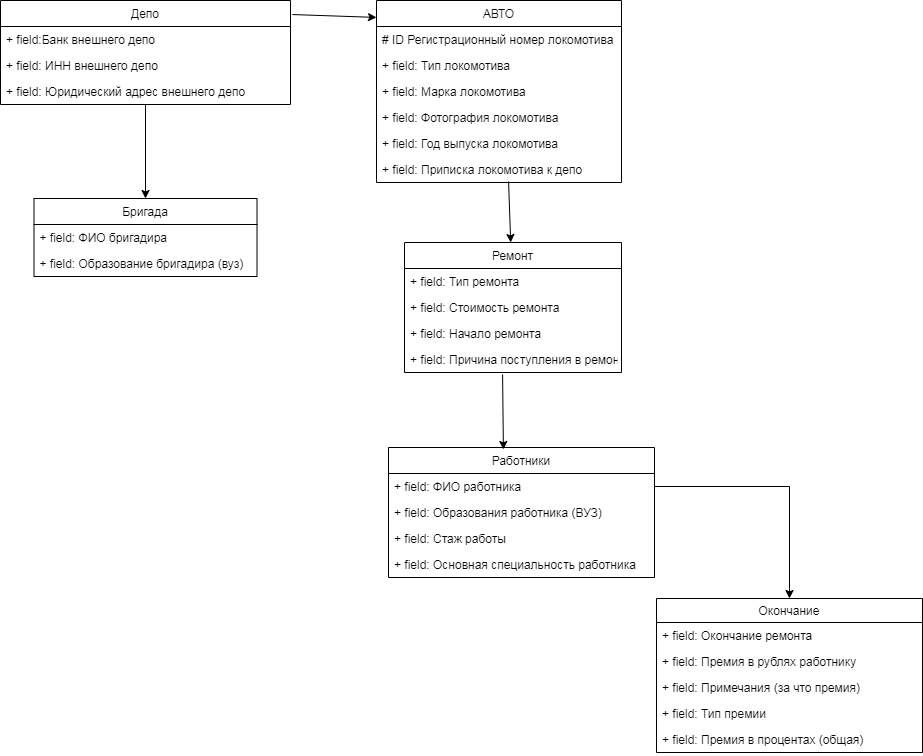

The diagram above was exported from draw.io. Its source (the exported page's mxGraphModel, read from the mxfile embedded in the PNG):
<mxGraphModel dx="1098" dy="433" grid="0" gridSize="10" guides="1" tooltips="1" connect="1" arrows="1" fold="1" page="1" pageScale="1" pageWidth="827" pageHeight="1169" math="0" shadow="0">
  <root>
    <mxCell id="0" />
    <mxCell id="1" parent="0" />
    <mxCell id="HH78zNivGQ4xv5aazs1L-10" value="" style="endArrow=classic;html=1;entryX=0.5;entryY=0;entryDx=0;entryDy=0;" edge="1" parent="1" source="HH78zNivGQ4xv5aazs1L-4" target="HH78zNivGQ4xv5aazs1L-6">
      <mxGeometry width="50" height="50" relative="1" as="geometry">
        <mxPoint x="465" y="207" as="sourcePoint" />
        <mxPoint x="503" y="208" as="targetPoint" />
      </mxGeometry>
    </mxCell>
    <mxCell id="HH78zNivGQ4xv5aazs1L-6" value="Бригада" style="swimlane;fontStyle=0;childLayout=stackLayout;horizontal=1;startSize=26;fillColor=none;horizontalStack=0;resizeParent=1;resizeParentMax=0;resizeLast=0;collapsible=1;marginBottom=0;" vertex="1" parent="1">
      <mxGeometry x="355.5" y="316" width="223" height="78" as="geometry" />
    </mxCell>
    <mxCell id="HH78zNivGQ4xv5aazs1L-7" value="+ field: ФИО бригадира" style="text;strokeColor=none;fillColor=none;align=left;verticalAlign=top;spacingLeft=4;spacingRight=4;overflow=hidden;rotatable=0;points=[[0,0.5],[1,0.5]];portConstraint=eastwest;" vertex="1" parent="HH78zNivGQ4xv5aazs1L-6">
      <mxGeometry y="26" width="223" height="26" as="geometry" />
    </mxCell>
    <mxCell id="HH78zNivGQ4xv5aazs1L-8" value="+ field: Образование бригадира (вуз)" style="text;strokeColor=none;fillColor=none;align=left;verticalAlign=top;spacingLeft=4;spacingRight=4;overflow=hidden;rotatable=0;points=[[0,0.5],[1,0.5]];portConstraint=eastwest;" vertex="1" parent="HH78zNivGQ4xv5aazs1L-6">
      <mxGeometry y="52" width="223" height="26" as="geometry" />
    </mxCell>
    <mxCell id="HH78zNivGQ4xv5aazs1L-11" value="" style="endArrow=classic;html=1;exitX=1.007;exitY=0.135;exitDx=0;exitDy=0;exitPerimeter=0;entryX=0;entryY=0.093;entryDx=0;entryDy=0;entryPerimeter=0;" edge="1" parent="1" source="HH78zNivGQ4xv5aazs1L-1" target="HH78zNivGQ4xv5aazs1L-12">
      <mxGeometry width="50" height="50" relative="1" as="geometry">
        <mxPoint x="642" y="195" as="sourcePoint" />
        <mxPoint x="702" y="123" as="targetPoint" />
      </mxGeometry>
    </mxCell>
    <mxCell id="HH78zNivGQ4xv5aazs1L-1" value="Депо" style="swimlane;fontStyle=0;childLayout=stackLayout;horizontal=1;startSize=26;fillColor=none;horizontalStack=0;resizeParent=1;resizeParentMax=0;resizeLast=0;collapsible=1;marginBottom=0;" vertex="1" parent="1">
      <mxGeometry x="322" y="118" width="290" height="104" as="geometry" />
    </mxCell>
    <mxCell id="HH78zNivGQ4xv5aazs1L-2" value="+ field:Банк внешнего депо " style="text;strokeColor=none;fillColor=none;align=left;verticalAlign=top;spacingLeft=4;spacingRight=4;overflow=hidden;rotatable=0;points=[[0,0.5],[1,0.5]];portConstraint=eastwest;" vertex="1" parent="HH78zNivGQ4xv5aazs1L-1">
      <mxGeometry y="26" width="290" height="26" as="geometry" />
    </mxCell>
    <mxCell id="HH78zNivGQ4xv5aazs1L-3" value="+ field: ИНН внешнего депо" style="text;strokeColor=none;fillColor=none;align=left;verticalAlign=top;spacingLeft=4;spacingRight=4;overflow=hidden;rotatable=0;points=[[0,0.5],[1,0.5]];portConstraint=eastwest;" vertex="1" parent="HH78zNivGQ4xv5aazs1L-1">
      <mxGeometry y="52" width="290" height="26" as="geometry" />
    </mxCell>
    <mxCell id="HH78zNivGQ4xv5aazs1L-4" value="+ field: Юридический адрес внешнего депо " style="text;strokeColor=none;fillColor=none;align=left;verticalAlign=top;spacingLeft=4;spacingRight=4;overflow=hidden;rotatable=0;points=[[0,0.5],[1,0.5]];portConstraint=eastwest;" vertex="1" parent="HH78zNivGQ4xv5aazs1L-1">
      <mxGeometry y="78" width="290" height="26" as="geometry" />
    </mxCell>
    <mxCell id="HH78zNivGQ4xv5aazs1L-12" value="АВТО" style="swimlane;fontStyle=0;childLayout=stackLayout;horizontal=1;startSize=26;fillColor=none;horizontalStack=0;resizeParent=1;resizeParentMax=0;resizeLast=0;collapsible=1;marginBottom=0;" vertex="1" parent="1">
      <mxGeometry x="698" y="118" width="245" height="182" as="geometry" />
    </mxCell>
    <mxCell id="HH78zNivGQ4xv5aazs1L-13" value="# ID Регистрационный номер локомотива" style="text;strokeColor=none;fillColor=none;align=left;verticalAlign=top;spacingLeft=4;spacingRight=4;overflow=hidden;rotatable=0;points=[[0,0.5],[1,0.5]];portConstraint=eastwest;" vertex="1" parent="HH78zNivGQ4xv5aazs1L-12">
      <mxGeometry y="26" width="245" height="26" as="geometry" />
    </mxCell>
    <mxCell id="HH78zNivGQ4xv5aazs1L-16" value="+ field: Тип локомотива" style="text;strokeColor=none;fillColor=none;align=left;verticalAlign=top;spacingLeft=4;spacingRight=4;overflow=hidden;rotatable=0;points=[[0,0.5],[1,0.5]];portConstraint=eastwest;" vertex="1" parent="HH78zNivGQ4xv5aazs1L-12">
      <mxGeometry y="52" width="245" height="26" as="geometry" />
    </mxCell>
    <mxCell id="HH78zNivGQ4xv5aazs1L-17" value="+ field: Марка локомотива " style="text;strokeColor=none;fillColor=none;align=left;verticalAlign=top;spacingLeft=4;spacingRight=4;overflow=hidden;rotatable=0;points=[[0,0.5],[1,0.5]];portConstraint=eastwest;" vertex="1" parent="HH78zNivGQ4xv5aazs1L-12">
      <mxGeometry y="78" width="245" height="26" as="geometry" />
    </mxCell>
    <mxCell id="HH78zNivGQ4xv5aazs1L-18" value="+ field: Фотография локомотива" style="text;strokeColor=none;fillColor=none;align=left;verticalAlign=top;spacingLeft=4;spacingRight=4;overflow=hidden;rotatable=0;points=[[0,0.5],[1,0.5]];portConstraint=eastwest;" vertex="1" parent="HH78zNivGQ4xv5aazs1L-12">
      <mxGeometry y="104" width="245" height="26" as="geometry" />
    </mxCell>
    <mxCell id="HH78zNivGQ4xv5aazs1L-15" value="+ field: Год выпуска локомотива" style="text;strokeColor=none;fillColor=none;align=left;verticalAlign=top;spacingLeft=4;spacingRight=4;overflow=hidden;rotatable=0;points=[[0,0.5],[1,0.5]];portConstraint=eastwest;" vertex="1" parent="HH78zNivGQ4xv5aazs1L-12">
      <mxGeometry y="130" width="245" height="26" as="geometry" />
    </mxCell>
    <mxCell id="HH78zNivGQ4xv5aazs1L-14" value="+ field: Приписка локомотива к депо" style="text;strokeColor=none;fillColor=none;align=left;verticalAlign=top;spacingLeft=4;spacingRight=4;overflow=hidden;rotatable=0;points=[[0,0.5],[1,0.5]];portConstraint=eastwest;" vertex="1" parent="HH78zNivGQ4xv5aazs1L-12">
      <mxGeometry y="156" width="245" height="26" as="geometry" />
    </mxCell>
    <mxCell id="HH78zNivGQ4xv5aazs1L-33" style="edgeStyle=orthogonalEdgeStyle;rounded=0;orthogonalLoop=1;jettySize=auto;html=1;exitX=1;exitY=0.5;exitDx=0;exitDy=0;" edge="1" parent="1" source="HH78zNivGQ4xv5aazs1L-21" target="HH78zNivGQ4xv5aazs1L-24">
      <mxGeometry relative="1" as="geometry" />
    </mxCell>
    <mxCell id="HH78zNivGQ4xv5aazs1L-36" value="" style="endArrow=classic;html=1;exitX=0.539;exitY=0.962;exitDx=0;exitDy=0;exitPerimeter=0;" edge="1" parent="1" source="HH78zNivGQ4xv5aazs1L-14" target="HH78zNivGQ4xv5aazs1L-41">
      <mxGeometry width="50" height="50" relative="1" as="geometry">
        <mxPoint x="811" y="385" as="sourcePoint" />
        <mxPoint x="861" y="335" as="targetPoint" />
      </mxGeometry>
    </mxCell>
    <mxCell id="HH78zNivGQ4xv5aazs1L-41" value="Ремонт" style="swimlane;fontStyle=0;childLayout=stackLayout;horizontal=1;startSize=26;fillColor=none;horizontalStack=0;resizeParent=1;resizeParentMax=0;resizeLast=0;collapsible=1;marginBottom=0;" vertex="1" parent="1">
      <mxGeometry x="726" y="360" width="217" height="130" as="geometry" />
    </mxCell>
    <mxCell id="HH78zNivGQ4xv5aazs1L-42" value="+ field: Тип ремонта" style="text;strokeColor=none;fillColor=none;align=left;verticalAlign=top;spacingLeft=4;spacingRight=4;overflow=hidden;rotatable=0;points=[[0,0.5],[1,0.5]];portConstraint=eastwest;" vertex="1" parent="HH78zNivGQ4xv5aazs1L-41">
      <mxGeometry y="26" width="217" height="26" as="geometry" />
    </mxCell>
    <mxCell id="HH78zNivGQ4xv5aazs1L-43" value="+ field: Стоимость ремонта" style="text;strokeColor=none;fillColor=none;align=left;verticalAlign=top;spacingLeft=4;spacingRight=4;overflow=hidden;rotatable=0;points=[[0,0.5],[1,0.5]];portConstraint=eastwest;" vertex="1" parent="HH78zNivGQ4xv5aazs1L-41">
      <mxGeometry y="52" width="217" height="26" as="geometry" />
    </mxCell>
    <mxCell id="HH78zNivGQ4xv5aazs1L-44" value="+ field: Начало ремонта" style="text;strokeColor=none;fillColor=none;align=left;verticalAlign=top;spacingLeft=4;spacingRight=4;overflow=hidden;rotatable=0;points=[[0,0.5],[1,0.5]];portConstraint=eastwest;" vertex="1" parent="HH78zNivGQ4xv5aazs1L-41">
      <mxGeometry y="78" width="217" height="26" as="geometry" />
    </mxCell>
    <mxCell id="HH78zNivGQ4xv5aazs1L-45" value="+ field: Причина поступления в ремонт" style="text;strokeColor=none;fillColor=none;align=left;verticalAlign=top;spacingLeft=4;spacingRight=4;overflow=hidden;rotatable=0;points=[[0,0.5],[1,0.5]];portConstraint=eastwest;" vertex="1" parent="HH78zNivGQ4xv5aazs1L-41">
      <mxGeometry y="104" width="217" height="26" as="geometry" />
    </mxCell>
    <mxCell id="HH78zNivGQ4xv5aazs1L-24" value="Окончание" style="swimlane;fontStyle=0;childLayout=stackLayout;horizontal=1;startSize=24;fillColor=none;horizontalStack=0;resizeParent=1;resizeParentMax=0;resizeLast=0;collapsible=1;marginBottom=0;" vertex="1" parent="1">
      <mxGeometry x="978" y="716" width="266" height="154" as="geometry" />
    </mxCell>
    <mxCell id="HH78zNivGQ4xv5aazs1L-25" value="+ field: Окончание ремонта" style="text;strokeColor=none;fillColor=none;align=left;verticalAlign=top;spacingLeft=4;spacingRight=4;overflow=hidden;rotatable=0;points=[[0,0.5],[1,0.5]];portConstraint=eastwest;" vertex="1" parent="HH78zNivGQ4xv5aazs1L-24">
      <mxGeometry y="24" width="266" height="26" as="geometry" />
    </mxCell>
    <mxCell id="HH78zNivGQ4xv5aazs1L-26" value="+ field: Премия в рублях работнику" style="text;strokeColor=none;fillColor=none;align=left;verticalAlign=top;spacingLeft=4;spacingRight=4;overflow=hidden;rotatable=0;points=[[0,0.5],[1,0.5]];portConstraint=eastwest;" vertex="1" parent="HH78zNivGQ4xv5aazs1L-24">
      <mxGeometry y="50" width="266" height="26" as="geometry" />
    </mxCell>
    <mxCell id="HH78zNivGQ4xv5aazs1L-27" value="+ field: Примечания (за что премия)" style="text;strokeColor=none;fillColor=none;align=left;verticalAlign=top;spacingLeft=4;spacingRight=4;overflow=hidden;rotatable=0;points=[[0,0.5],[1,0.5]];portConstraint=eastwest;" vertex="1" parent="HH78zNivGQ4xv5aazs1L-24">
      <mxGeometry y="76" width="266" height="26" as="geometry" />
    </mxCell>
    <mxCell id="HH78zNivGQ4xv5aazs1L-34" value="+ field: Тип премии" style="text;strokeColor=none;fillColor=none;align=left;verticalAlign=top;spacingLeft=4;spacingRight=4;overflow=hidden;rotatable=0;points=[[0,0.5],[1,0.5]];portConstraint=eastwest;" vertex="1" parent="HH78zNivGQ4xv5aazs1L-24">
      <mxGeometry y="102" width="266" height="26" as="geometry" />
    </mxCell>
    <mxCell id="HH78zNivGQ4xv5aazs1L-35" value="+ field: Премия в процентах (общая)" style="text;strokeColor=none;fillColor=none;align=left;verticalAlign=top;spacingLeft=4;spacingRight=4;overflow=hidden;rotatable=0;points=[[0,0.5],[1,0.5]];portConstraint=eastwest;" vertex="1" parent="HH78zNivGQ4xv5aazs1L-24">
      <mxGeometry y="128" width="266" height="26" as="geometry" />
    </mxCell>
    <mxCell id="HH78zNivGQ4xv5aazs1L-47" value="" style="endArrow=classic;html=1;exitX=0.452;exitY=1.077;exitDx=0;exitDy=0;exitPerimeter=0;entryX=0.432;entryY=0.015;entryDx=0;entryDy=0;entryPerimeter=0;" edge="1" parent="1" source="HH78zNivGQ4xv5aazs1L-45" target="HH78zNivGQ4xv5aazs1L-20">
      <mxGeometry width="50" height="50" relative="1" as="geometry">
        <mxPoint x="1207" y="650" as="sourcePoint" />
        <mxPoint x="1257" y="600" as="targetPoint" />
      </mxGeometry>
    </mxCell>
    <mxCell id="HH78zNivGQ4xv5aazs1L-20" value="Работники" style="swimlane;fontStyle=0;childLayout=stackLayout;horizontal=1;startSize=26;fillColor=none;horizontalStack=0;resizeParent=1;resizeParentMax=0;resizeLast=0;collapsible=1;marginBottom=0;" vertex="1" parent="1">
      <mxGeometry x="710" y="565" width="266" height="130" as="geometry" />
    </mxCell>
    <mxCell id="HH78zNivGQ4xv5aazs1L-21" value="+ field: ФИО работника" style="text;strokeColor=none;fillColor=none;align=left;verticalAlign=top;spacingLeft=4;spacingRight=4;overflow=hidden;rotatable=0;points=[[0,0.5],[1,0.5]];portConstraint=eastwest;" vertex="1" parent="HH78zNivGQ4xv5aazs1L-20">
      <mxGeometry y="26" width="266" height="26" as="geometry" />
    </mxCell>
    <mxCell id="HH78zNivGQ4xv5aazs1L-22" value="+ field: Образования работника (ВУЗ)" style="text;strokeColor=none;fillColor=none;align=left;verticalAlign=top;spacingLeft=4;spacingRight=4;overflow=hidden;rotatable=0;points=[[0,0.5],[1,0.5]];portConstraint=eastwest;" vertex="1" parent="HH78zNivGQ4xv5aazs1L-20">
      <mxGeometry y="52" width="266" height="26" as="geometry" />
    </mxCell>
    <mxCell id="HH78zNivGQ4xv5aazs1L-23" value="+ field: Стаж работы" style="text;strokeColor=none;fillColor=none;align=left;verticalAlign=top;spacingLeft=4;spacingRight=4;overflow=hidden;rotatable=0;points=[[0,0.5],[1,0.5]];portConstraint=eastwest;" vertex="1" parent="HH78zNivGQ4xv5aazs1L-20">
      <mxGeometry y="78" width="266" height="26" as="geometry" />
    </mxCell>
    <mxCell id="HH78zNivGQ4xv5aazs1L-28" value="+ field: Основная специальность работника" style="text;strokeColor=none;fillColor=none;align=left;verticalAlign=top;spacingLeft=4;spacingRight=4;overflow=hidden;rotatable=0;points=[[0,0.5],[1,0.5]];portConstraint=eastwest;" vertex="1" parent="HH78zNivGQ4xv5aazs1L-20">
      <mxGeometry y="104" width="266" height="26" as="geometry" />
    </mxCell>
  </root>
</mxGraphModel>